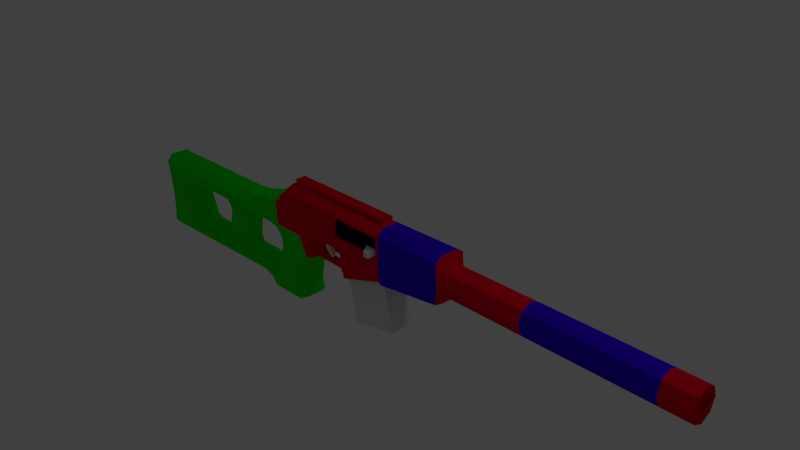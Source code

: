 # Source: VSS.blend  (saved by Blender 2.63.0; exported with 4.5.12 LTS)
import bpy
from mathutils import Matrix  # noqa: F401  (used for matrix-valued properties, if any)

bpy.ops.wm.read_factory_settings(use_empty=True)
scene = bpy.context.scene
scene.name = 'Scene'

# ---- collections
col_collection_1 = bpy.data.collections.new('Collection 1'); scene.collection.children.link(col_collection_1)

# ---- materials (node trees are filled in below, after node groups)
mat_material_001 = bpy.data.materials.new('Material.001')
mat_material_001.alpha_threshold = 0.0
mat_material_001.use_transparent_shadow = False
mat_material_001.diffuse_color = (0.8, 0.0, 0.01819, 1.0)
mat_material_001.roughness = 0.5
mat_material_001.line_color = (0.0, 0.0, 0.0, 1.0)
mat_material_002 = bpy.data.materials.new('Material.002')
mat_material_002.alpha_threshold = 0.0
mat_material_002.use_transparent_shadow = False
mat_material_002.diffuse_color = (0.03557, 0.0, 0.8, 1.0)
mat_material_002.roughness = 0.5
mat_material_002.line_color = (0.0, 0.0, 0.0, 1.0)
mat_material_003 = bpy.data.materials.new('Material.003')
mat_material_003.alpha_threshold = 0.0
mat_material_003.use_transparent_shadow = False
mat_material_003.diffuse_color = (0.004225, 0.8, 0.0, 1.0)
mat_material_003.roughness = 0.5
mat_material_003.line_color = (0.0, 0.0, 0.0, 1.0)

# ---- material node trees

# ---- world
world_world = bpy.data.worlds.new('World'); scene.world = world_world
world_world.color = (0.05088, 0.05088, 0.05088)
world_world.use_sun_shadow = False
world_world.sun_shadow_jitter_overblur = 0.0
world_world.cycles.sampling_method = 'MANUAL'
world_world.cycles.sample_map_resolution = 256

# ---- cameras
cam_camera = bpy.data.cameras.new('Camera')
cam_camera.clip_end = 100.0
cam_camera.lens = 35.0
cam_camera.sensor_width = 32.0
cam_camera.sensor_height = 18.0
cam_camera.ortho_scale = 7.314
cam_camera.dof.focus_distance = 0.0
cam_camera.dof.aperture_fstop = 128.0

# ---- lights
light_lamp = bpy.data.lights.new('Lamp', 'POINT')
light_lamp.transmission_factor = 0.0
light_lamp.cutoff_distance = 30.0
light_lamp.energy = 100.0
light_lamp.shadow_buffer_clip_start = 1.001
light_lamp.shadow_soft_size = 1.0
light_lamp.shadow_maximum_resolution = 0.006
light_lamp.use_absolute_resolution = True
light_lamp.cycles.use_multiple_importance_sampling = False

# ---- meshes
me_cube_002 = bpy.data.meshes.new('Cube.002')
me_cube_002.from_pydata([(-0.06484, -0.0347, -0.05888), (-0.06484, 0.0347, -0.05888), (0.003202, 0.0347, -0.07255), (0.003202, -0.0347, -0.07255), (-0.02116, -0.06665, 0.08837), (-0.02116, 0.06665, 0.08837), (0.09774, 0.06665, 0.02812), (0.09774, -0.06665, 0.02812), (-0.08047, -0.0347, -0.1796), (-0.08047, 0.0347, -0.1796), (-0.01118, 0.0347, -0.1756), (-0.01118, -0.0347, -0.1756), (-0.06544, -0.0347, -0.2861), (-0.06544, 0.0347, -0.2861), (0.0004283, 0.0347, -0.2642), (0.0004283, -0.0347, -0.2642), (0.02737, -0.02238, -0.3968), (0.02737, 0.02238, -0.3968), (0.05537, 0.02238, -0.3619), (0.05537, -0.02238, -0.3619)], [], [(4, 5, 1, 0), (5, 6, 2, 1), (6, 7, 3, 2), (7, 4, 0, 3), (8, 11, 3, 0), (12, 15, 11, 8), (11, 10, 2, 3), (10, 9, 1, 2), (9, 8, 0, 1), (16, 19, 15, 12), (14, 13, 9, 10), (15, 14, 10, 11), (13, 12, 8, 9), (16, 17, 18, 19), (17, 16, 12, 13), (18, 17, 13, 14), (19, 18, 14, 15)])
me_cube_002.use_remesh_preserve_volume = False
me_cube_002.use_remesh_preserve_attributes = False
me_cube_002.use_mirror_vertex_groups = False
me_cube_002.update()
me_plane = bpy.data.meshes.new('Plane')
me_plane.from_pydata([(-0.4555, -0.1983, -0.1392), (-0.4555, -0.1983, 0.1908), (0.3587, -0.1983, -0.1392), (0.3587, -0.1983, 0.1908), (0.1449, -0.1983, -0.09302), (0.1449, -0.1983, -0.01898), (0.3276, -0.1983, -0.09302), (0.3276, -0.1983, -0.01898), (0.2482, -0.3402, -0.09302), (0.2482, -0.3402, -0.01898), (0.3276, -0.3402, -0.09302), (0.3276, -0.3402, -0.01898)], [], [(2, 0, 1, 3), (4, 6, 10, 8), (0, 2, 6, 4), (3, 1, 5, 7), (4, 5, 1, 0), (2, 3, 7, 6), (10, 11, 9, 8), (8, 9, 5, 4), (6, 7, 11, 10), (7, 5, 9, 11)])
me_plane.use_remesh_preserve_volume = False
me_plane.use_remesh_preserve_attributes = False
me_plane.use_mirror_vertex_groups = False
me_plane.update()
me_cube_001 = bpy.data.meshes.new('Cube.001')
me_cube_001.from_pydata([(-0.1475, -0.1654, -0.7716), (-0.1475, 0.1654, -0.7716), (0.5426, 0.1654, -0.6253), (0.5426, -0.1654, -0.6253), (0.32, -0.1654, 0.4249), (0.32, 0.1654, 0.4249), (-0.4049, 0.1654, 0.4227), (-0.4049, -0.1654, 0.4227)], [], [(6, 1, 0, 7), (5, 2, 1, 6), (7, 0, 3, 4), (7, 4, 5, 6), (0, 1, 2, 3), (4, 3, 2, 5)])
me_cube_001.use_remesh_preserve_volume = False
me_cube_001.use_remesh_preserve_attributes = False
me_cube_001.use_mirror_vertex_groups = False
me_cube_001.update()
me_circle = bpy.data.meshes.new('Circle')
me_circle.from_pydata([(5.734, 0.1991, 0.2534), (5.734, 0.1407, 0.4081), (5.734, -0.0002009, 0.4722), (5.734, -0.1411, 0.4081), (5.734, -0.1995, 0.2534), (5.734, -0.1411, 0.09877), (5.734, -0.0002008, 0.0347), (5.734, 0.1407, 0.09877), (5.346, 0.1991, 0.2534), (5.346, 0.1407, 0.4081), (5.346, -0.0002009, 0.4722), (5.346, -0.1411, 0.4081), (5.346, -0.1995, 0.2534), (5.346, -0.1411, 0.09877), (5.346, -0.0002008, 0.0347), (5.346, 0.1407, 0.09877), (3.654, 0.1991, 0.2534), (3.654, 0.1407, 0.4081), (3.654, -0.0002009, 0.4722), (3.654, -0.1411, 0.4081), (3.654, -0.1995, 0.2534), (3.654, -0.1411, 0.09877), (3.654, -0.0002008, 0.0347), (3.654, 0.1407, 0.09877), (2.578, 0.1991, 0.2534), (2.578, 0.1407, 0.4081), (2.578, -0.0002009, 0.4722), (2.578, -0.1411, 0.4081), (2.578, -0.1995, 0.2534), (2.578, -0.1411, 0.09877), (2.578, -0.0002008, 0.0347), (2.578, 0.1407, 0.09877), (2.464, 0.2284, 0.2534), (2.452, 0.1615, 0.4309), (2.447, -0.0002009, 0.5044), (2.452, -0.1619, 0.4309), (2.464, -0.2288, 0.2534), (2.446, -0.1619, 0.076), (2.44, -0.0002008, 0.002498), (2.446, 0.1615, 0.076), (2.438, 0.2284, -0.01479), (2.438, -0.2288, -0.01479), (1.483, 0.2284, -0.1441), (1.483, -0.2288, -0.1441), (1.44, 0.2284, -0.115), (1.44, -0.2288, -0.115), (1.441, 0.2284, 0.5233), (1.441, -0.2288, 0.5233), (2.445, 0.2284, 0.5378), (2.445, -0.2288, 0.5378), (2.426, 0.08781, -0.05798), (2.426, -0.08821, -0.05798), (1.495, 0.08781, -0.184), (1.495, -0.08821, -0.184), (2.429, 0.1086, 0.5927), (2.429, -0.109, 0.5927), (1.443, 0.1086, 0.6105), (1.443, -0.109, 0.6105), (-0.4197, 0.2284, 0.5256), (-0.4197, -0.2288, 0.5256), (-0.4179, 0.1086, 0.6128), (-0.4179, -0.109, 0.6128), (-0.5825, 0.2284, 0.4163), (-0.5825, -0.2288, 0.4163), (-0.6151, 0.2284, 0.2883), (-0.6151, -0.2288, 0.2883), (-0.005145, 0.2284, 0.04792), (0.6063, -0.2288, 0.2208), (0.6039, -0.2288, 0.4302), (0.6621, -0.2288, 0.4861), (1.402, -0.2288, 0.4814), (1.402, -0.2288, 0.2208), (0.5675, 0.2284, 0.04792), (-0.6741, 0.2284, 0.007543), (-0.6741, -0.2288, 0.007543), (-0.6149, 0.2284, -0.04899), (-0.6149, -0.2288, -0.04899), (0.5675, -0.2288, 0.04792), (0.5985, 0.2284, -0.00248), (0.5985, -0.2288, -0.00248), (0.6896, 0.2284, -0.00248), (0.6896, -0.2288, -0.00248), (0.7555, 0.2284, -0.3437), (0.7555, -0.2288, -0.3437), (0.6063, 0.04885, 0.2208), (0.6039, 0.04885, 0.4302), (0.6621, 0.04885, 0.4861), (1.402, 0.04885, 0.4814), (1.402, 0.04885, 0.2208), (0.7216, 0.1351, -0.3372), (0.7216, -0.1355, -0.3372), (0.6747, 0.1351, -0.02061), (0.6747, -0.1355, -0.02061), (0.5843, 0.1351, -0.02061), (0.5843, -0.1355, -0.02061), (0.6004, 0.1351, -0.3485), (0.6004, -0.1355, -0.3485), (0.552, 0.1351, 0.01843), (0.552, -0.1355, 0.01843), (0.1495, 0.1351, 0.01843), (0.1495, -0.1355, 0.01843), (0.02837, 0.1351, -0.04618), (0.02837, -0.1355, -0.04618), (0.02837, 0.1351, -0.3504), (0.02837, -0.1355, -0.3504), (-0.005145, -0.2288, 0.04792), (-0.005145, 0.2284, -0.3317), (-0.005145, -0.2288, -0.3317), (-0.05091, 0.2284, -0.3222), (-0.05091, -0.2288, -0.3222), (-0.1855, 0.2284, -0.05034), (-0.1855, -0.2288, -0.05034), (-0.6634, 0.2284, -0.0288), (-0.6634, -0.2288, -0.0288), (-0.6822, 0.2284, 0.3064), (-0.6822, -0.2288, 0.3064), (0.01622, 0.07811, -0.342), (0.01622, -0.07851, -0.342), (0.6117, 0.07811, -0.342), (0.6117, -0.07851, -0.342), (0.6117, 0.07811, -0.3229), (0.6117, -0.07851, -0.3229), (0.01622, 0.07811, -0.3229), (0.01622, -0.07851, -0.3229), (1.472, 0.1906, -0.1362), (1.472, -0.191, -0.1362), (1.431, 0.1676, -0.1071), (1.431, -0.168, -0.1071), (0.782, 0.1676, -0.3358), (0.782, -0.168, -0.3358), (1.426, 0.1676, 0.1953), (1.426, -0.168, 0.1953), (0.7099, 0.1676, 0.1912), (0.7099, -0.168, 0.1912), (-0.1263, 0.2284, -0.3505), (-0.1263, -0.2288, -0.3505), (-0.1841, 0.2284, -0.4528), (-0.1841, -0.2288, -0.4528), (-0.2904, 0.2284, -0.9075), (-0.2904, -0.2288, -0.9075), (-0.281, 0.2284, -1.013), (-0.281, -0.2288, -1.013), (-0.246, 0.2284, -1.085), (-0.246, -0.2288, -1.085), (-0.8206, 0.2284, -1.095), (-0.8206, -0.2288, -1.095), (-0.8986, 0.2284, -0.991), (-0.8986, -0.2288, -0.991), (-1.079, 0.2284, -0.9224), (-1.079, -0.2288, -0.9224), (-3.459, 0.2284, -1.013), (-3.459, -0.2288, -1.013), (-3.426, 0.2284, -0.8353), (-3.426, -0.2288, -0.8353), (-3.419, 0.2284, -0.5139), (-3.419, -0.2288, -0.5139), (-3.443, 0.2284, -0.2092), (-3.443, -0.2288, -0.2092), (-3.483, 0.2284, 0.05196), (-3.483, -0.2288, 0.05196), (-1.501, 0.2284, 0.06535), (-1.501, -0.2288, 0.06535), (-1.293, 0.2284, 0.09548), (-1.293, -0.2288, 0.09548), (-1.122, 0.2284, 0.2093), (-1.122, -0.2288, 0.2093), (-0.9383, 0.2284, 0.2997), (-0.9383, -0.2288, 0.2997), (-0.8561, 0.2284, -0.8691), (-0.8561, -0.2288, -0.8691), (-0.7334, 0.2284, -0.8061), (-0.7334, -0.2288, -0.8061), (-0.6656, 0.2284, -0.7076), (-0.6656, -0.2288, -0.7076), (-0.5751, 0.2284, -0.3379), (-0.5751, -0.2288, -0.3379), (-0.6155, 0.2284, -0.1909), (-0.6155, -0.2288, -0.1909), (-0.6946, 0.2284, -0.1118), (-0.6946, -0.2288, -0.1118), (-0.8561, 0.2284, -0.07306), (-0.8561, -0.2288, -0.07306), (-2.999, 0.2284, -0.08701), (-2.999, -0.2288, -0.08701), (-3.124, 0.2284, -0.1317), (-3.124, -0.2288, -0.1317), (-3.191, 0.2284, -0.246), (-3.191, -0.2288, -0.246), (-3.183, 0.2284, -0.3855), (-3.183, -0.2288, -0.3855), (-3.03, 0.2284, -0.818), (-3.03, -0.2288, -0.818), (-2.901, 0.2284, -0.871), (-2.901, -0.2288, -0.871), (-0.06844, 0.1351, -0.4047), (-0.06844, -0.1355, -0.4047), (-0.09958, 0.1351, -0.4662), (-0.09958, -0.1355, -0.4662), (-0.2125, 0.1351, -0.9193), (-0.2125, -0.1355, -0.9193), (-0.2117, 0.1351, -0.9988), (-0.2117, -0.1355, -0.9988), (-0.1774, 0.1351, -1.065), (-0.1774, -0.1355, -1.065), (-0.9193, 0.1351, -1.043), (-0.9193, -0.1355, -1.043), (-1.071, 0.1351, -0.9967), (-1.071, -0.1355, -0.9967), (-3.456, 0.1351, -1.072), (-3.456, -0.1355, -1.072), (-3.456, 0.1351, 0.1406), (-3.456, -0.1355, 0.1406), (-1.528, 0.1351, 0.1629), (-1.528, -0.1355, 0.1629), (-1.317, 0.1351, 0.1831), (-1.317, -0.1355, 0.1831), (-0.8592, 0.1351, -0.1197), (-0.8592, -0.1355, -0.1197), (-0.7327, 0.1351, -0.1721), (-0.7327, -0.1355, -0.1721), (-0.6802, 0.1351, -0.234), (-0.6802, -0.1355, -0.234), (-0.6506, 0.1351, -0.3336), (-0.6506, -0.1355, -0.3336), (-0.7327, 0.1351, -0.678), (-0.7327, -0.1355, -0.678), (-0.7798, 0.1351, -0.7574), (-0.7798, -0.1355, -0.7574), (-0.8592, 0.1351, -0.8152), (-0.8592, -0.1355, -0.8152), (-1.483, 0.1351, -0.83), (-1.483, -0.1355, -0.83), (-1.59, 0.1351, -0.7762), (-1.59, -0.1355, -0.7762), (-1.642, 0.1351, -0.682), (-1.642, -0.1355, -0.682), (-1.56, 0.1351, -0.2327), (-1.56, -0.1355, -0.2327), (-1.504, 0.1351, -0.1762), (-1.504, -0.1355, -0.1762), (-1.411, 0.1351, -0.121), (-1.411, -0.1355, -0.121), (-2.205, 0.1351, -0.1237), (-2.205, -0.1355, -0.1237), (-2.108, 0.1351, -0.156), (-2.108, -0.1355, -0.156), (-2.027, 0.1351, -0.2394), (-2.027, -0.1355, -0.2394), (-2.011, 0.1351, -0.343), (-2.011, -0.1355, -0.343), (-2.094, 0.1351, -0.7009), (-2.094, -0.1355, -0.7009), (-2.158, 0.1351, -0.787), (-2.158, -0.1355, -0.787), (-2.256, 0.1351, -0.8368), (-2.256, -0.1355, -0.8368), (-2.834, 0.1351, -0.8327), (-2.834, -0.1355, -0.8327), (-2.915, 0.1351, -0.7924), (-2.915, -0.1355, -0.7924), (-3.085, 0.1351, -0.3807), (-3.085, -0.1355, -0.3807), (-3.087, 0.1351, -0.2892), (-3.087, -0.1355, -0.2892), (-3.051, 0.1351, -0.2098), (-3.051, -0.1355, -0.2098), (-2.97, 0.1351, -0.1372), (-2.97, -0.1355, -0.1372), (-3.674, 0.1351, 0.1428), (-3.674, -0.1355, 0.1428), (-3.668, 0.2284, 0.03962), (-3.668, -0.2288, 0.03962), (-3.629, 0.2284, -0.1913), (-3.629, -0.2288, -0.1913), (-3.605, 0.2284, -0.4985), (-3.605, -0.2288, -0.4985), (-3.611, 0.2284, -0.7833), (-3.611, -0.2288, -0.7833), (-3.639, 0.2284, -1.008), (-3.639, -0.2288, -1.008), (-3.644, 0.1351, -1.066), (-3.644, -0.1355, -1.066), (1.391, 0.06933, 0.6109), (1.391, -0.06973, 0.6109), (-0.3654, 0.06933, 0.6124), (-0.3654, -0.06973, 0.6124), (1.391, 0.06933, 0.6483), (1.391, -0.06973, 0.6483), (-0.3654, 0.06933, 0.6498), (-0.3654, -0.06973, 0.6498), (1.391, 0.09112, 0.6719), (1.391, -0.09152, 0.6719), (-0.3653, 0.09112, 0.6734), (-0.3653, -0.09152, 0.6734), (1.391, 0.07142, 0.6921), (1.391, -0.07182, 0.6921), (-0.3653, 0.07142, 0.6936), (-0.3653, -0.07182, 0.6936), (5.734, 0.08317, 0.2534), (5.734, 0.05875, 0.3181), (5.734, -0.0002008, 0.3449), (5.734, -0.05916, 0.3181), (5.734, -0.08358, 0.2534), (5.734, -0.05916, 0.1887), (5.734, -0.0002008, 0.1619), (5.734, 0.05875, 0.1887), (1.498, 0.08317, 0.2534), (1.498, 0.05875, 0.3181), (1.498, -0.0002008, 0.3449), (1.498, -0.05916, 0.3181), (1.498, -0.08358, 0.2534), (1.498, -0.05916, 0.1887), (1.498, -0.0002008, 0.1619), (1.498, 0.05875, 0.1887)], [], [(15, 8, 0, 7), (11, 3, 2, 10), (13, 5, 4, 12), (15, 7, 6, 14), (10, 2, 1, 9), (12, 4, 3, 11), (14, 6, 5, 13), (9, 1, 0, 8), (23, 15, 14, 22), (18, 10, 9, 17), (20, 12, 11, 19), (22, 14, 13, 21), (17, 9, 8, 16), (23, 16, 8, 15), (19, 11, 10, 18), (21, 13, 12, 20), (25, 17, 16, 24), (31, 24, 16, 23), (27, 19, 18, 26), (29, 21, 20, 28), (31, 23, 22, 30), (26, 18, 17, 25), (28, 20, 19, 27), (30, 22, 21, 29), (34, 26, 25, 33), (36, 28, 27, 35), (38, 30, 29, 37), (33, 25, 24, 32), (39, 32, 24, 31), (35, 27, 26, 34), (37, 29, 28, 36), (39, 31, 30, 38), (37, 36, 41), (38, 37, 41), (39, 40, 32), (40, 39, 38), (38, 41, 40), (33, 32, 48), (34, 33, 48), (36, 35, 49), (35, 34, 49), (48, 49, 34), (50, 40, 41, 51), (52, 50, 51, 53), (41, 43, 53, 51), (50, 52, 42, 40), (48, 54, 55, 49), (54, 56, 57, 55), (47, 49, 55, 57), (56, 54, 48, 46), (44, 46, 48, 32), (32, 40, 42, 44), (45, 43, 41, 36), (36, 49, 47, 45), (59, 47, 57, 61), (46, 58, 60, 56), (282, 56, 60, 284), (52, 53, 43, 42), (67, 84, 85, 68), (68, 85, 86, 69), (88, 85, 84), (69, 70, 87, 86), (70, 71, 88, 87), (88, 87, 86, 85), (47, 59, 69, 70), (80, 78, 72, 44), (44, 72, 46), (82, 80, 44), (97, 72, 66, 99), (58, 46, 66), (45, 47, 70, 71), (81, 83, 45, 71), (94, 92, 81, 79), (92, 90, 83, 81), (90, 92, 94, 96), (95, 93, 91, 89), (80, 91, 89, 82), (78, 93, 91, 80), (67, 63, 65), (68, 59, 63, 67), (61, 63, 59), (58, 66, 64, 62), (64, 66, 75, 73), (76, 105, 67), (74, 76, 67, 65), (99, 101, 66), (111, 109, 107, 105), (76, 74, 113), (178, 112, 75), (176, 178, 75, 134), (110, 75, 66), (72, 78, 93, 97), (75, 112, 73), (77, 105, 100, 98), (105, 107, 104, 102), (105, 102, 100), (101, 103, 106, 66), (66, 106, 108, 110), (122, 123, 121, 120), (117, 119, 121, 123), (116, 118, 119, 117), (122, 120, 118, 116), (102, 104, 103, 101), (93, 95, 96, 94), (90, 96, 95, 89), (83, 90, 89, 82), (44, 126, 128, 82), (127, 45, 83, 129), (42, 124, 126, 44), (125, 43, 45, 127), (133, 132, 130, 131), (130, 124, 126), (130, 132, 128, 126), (125, 131, 127), (127, 131, 133, 129), (128, 129, 83, 82), (128, 132, 133, 129), (125, 124, 130, 131), (125, 124, 42, 43), (169, 193, 151, 149), (168, 148, 150, 192), (169, 149, 147), (168, 146, 148), (171, 169, 147, 145), (171, 145, 141, 139), (145, 143, 141), (170, 144, 146, 168), (170, 138, 140, 144), (144, 140, 142), (138, 170, 172), (174, 136, 138, 172), (139, 173, 171), (175, 173, 139, 137), (177, 175, 137, 135), (113, 74, 165, 179), (74, 115, 167, 165), (164, 166, 114, 73), (178, 164, 73, 112), (176, 134, 136, 174), (194, 103, 104, 195), (196, 194, 195, 197), (198, 196, 197, 199), (200, 198, 199, 201), (202, 200, 201, 203), (216, 217, 241, 240), (206, 204, 205, 207), (208, 206, 207, 209), (218, 219, 217, 216), (212, 210, 211, 213), (214, 212, 213, 215), (220, 221, 219, 218), (222, 223, 221, 220), (224, 225, 223, 222), (226, 227, 225, 224), (228, 229, 227, 226), (230, 231, 229, 228), (232, 233, 231, 230), (234, 235, 233, 232), (236, 237, 235, 234), (238, 239, 237, 236), (240, 241, 239, 238), (210, 268, 269, 211), (244, 245, 243, 242), (246, 247, 245, 244), (248, 249, 247, 246), (250, 251, 249, 248), (252, 253, 251, 250), (254, 255, 253, 252), (256, 257, 255, 254), (258, 259, 257, 256), (260, 261, 259, 258), (262, 263, 261, 260), (264, 265, 263, 262), (266, 267, 265, 264), (242, 266, 267, 243), (280, 208, 209, 281), (277, 276, 278, 279), (275, 274, 276, 277), (273, 272, 274, 275), (271, 270, 272, 273), (270, 271, 269, 268), (278, 280, 281, 279), (279, 151, 153, 277), (277, 153, 155, 275), (275, 155, 157, 273), (273, 157, 159, 271), (211, 269, 271, 159), (279, 281, 209, 151), (150, 278, 276, 152), (152, 276, 274, 154), (154, 274, 272, 156), (156, 272, 270, 158), (268, 210, 158, 270), (210, 212, 160, 158), (158, 160, 180, 182), (182, 184, 158), (186, 156, 158, 184), (188, 154, 156, 186), (190, 152, 154, 188), (192, 150, 152, 190), (150, 208, 280, 278), (148, 206, 208, 150), (146, 204, 206, 148), (144, 204, 146), (147, 149, 207, 205), (145, 147, 205), (144, 145, 205, 204), (200, 202, 142, 140), (143, 145, 144, 142), (141, 143, 203, 201), (139, 141, 201, 199), (137, 139, 199, 197), (135, 137, 197, 195), (109, 135, 195), (104, 107, 195), (107, 109, 195), (194, 106, 103), (194, 196, 136, 134), (194, 134, 108), (194, 108, 106), (196, 198, 138, 136), (198, 200, 140, 138), (202, 203, 143, 142), (59, 68, 69), (62, 60, 58), (62, 63, 61, 60), (62, 64, 65, 63), (64, 114, 115, 65), (114, 166, 167, 115), (165, 167, 166, 164), (214, 215, 165, 164), (163, 165, 215), (214, 164, 162), (212, 214, 162, 160), (160, 162, 180), (162, 164, 178, 180), (64, 73, 114), (105, 77, 67), (71, 67, 77, 79, 81), (134, 75, 110, 108), (181, 179, 165, 163), (115, 74, 65), (71, 88, 84, 67), (161, 163, 215, 213), (159, 161, 213, 211), (183, 181, 161, 159), (159, 185, 183), (187, 185, 159, 157), (189, 187, 157, 155), (191, 189, 155, 153), (193, 191, 153, 151), (259, 191, 193, 257), (233, 253, 255, 231), (231, 255, 193, 169), (257, 193, 255), (169, 229, 231), (169, 171, 227, 229), (171, 227, 225, 173), (173, 225, 223, 175), (175, 223, 221, 177), (177, 221, 219, 179), (179, 181, 217, 219), (181, 163, 161), (218, 216, 180, 178), (220, 218, 178, 176), (174, 222, 220, 176), (172, 224, 222, 174), (170, 226, 224, 172), (168, 228, 226, 170), (230, 254, 252, 232), (232, 252, 250, 234), (234, 250, 248, 236), (246, 236, 248), (236, 246, 244, 238), (238, 244, 242, 240), (240, 242, 182, 180), (216, 240, 180), (242, 266, 182), (241, 243, 245, 239), (241, 181, 183, 243), (183, 267, 243), (217, 181, 241), (237, 249, 251, 235), (239, 245, 247, 237), (249, 237, 247), (235, 251, 253, 233), (261, 189, 191, 259), (263, 187, 189, 261), (265, 185, 187, 263), (267, 183, 185, 265), (188, 260, 258, 190), (186, 262, 260, 188), (184, 264, 262, 186), (266, 264, 184, 182), (190, 258, 256, 192), (230, 168, 192, 254), (254, 192, 256), (228, 168, 230), (149, 151, 209, 207), (286, 282, 284, 288), (56, 57, 283, 282), (285, 61, 57, 283), (284, 60, 61, 285), (290, 286, 288, 292), (289, 285, 283, 287), (282, 286, 287, 283), (288, 284, 285, 289), (294, 290, 292, 296), (286, 290, 291, 287), (292, 288, 289, 293), (293, 289, 287, 291), (294, 296, 297, 295), (296, 292, 293, 297), (297, 293, 291, 295), (290, 294, 295, 291), (4, 302, 301, 3), (6, 304, 303, 5), (1, 299, 298, 0), (7, 0, 298, 305), (3, 301, 300, 2), (5, 303, 302, 4), (7, 305, 304, 6), (2, 300, 299, 1), (305, 313, 312, 304), (300, 299, 307, 308), (302, 310, 309, 301), (304, 312, 311, 303), (299, 307, 306, 298), (305, 298, 306, 313), (301, 300, 308, 309), (303, 311, 310, 302), (98, 94, 79, 77), (94, 98, 97, 93), (98, 100, 99, 97), (100, 102, 101, 99), (105, 76, 111), (46, 72, 66), (109, 111, 76, 135), (135, 76, 179, 177), (76, 113, 179)])
me_circle.polygons.foreach_set('material_index', [0, 0, 0, 0, 0, 0, 0, 0, 1, 1, 1, 1, 1, 1, 1, 1, 0, 0, 0, 0, 0, 0, 0, 0, 0, 0, 0, 0, 0, 0, 0, 0, 0, 0, 0, 0, 0, 0, 0, 0, 0, 0, 0, 1, 1, 1, 0, 1, 1, 1, 1, 1, 1, 1, 0, 0, 0, 0, 0, 0, 0, 0, 0, 0, 0, 0, 0, 0, 0, 0, 0, 0, 0, 0, 0, 0, 0, 0, 0, 0, 0, 0, 0, 0, 0, 0, 0, 0, 2, 2, 0, 0, 0, 0, 0, 0, 0, 0, 0, 0, 0, 0, 0, 0, 0, 0, 0, 0, 0, 0, 0, 0, 0, 0, 0, 0, 0, 0, 0, 2, 2, 2, 2, 2, 2, 2, 2, 2, 2, 2, 2, 2, 2, 2, 2, 2, 2, 2, 2, 2, 2, 2, 2, 2, 2, 2, 2, 2, 2, 2, 2, 2, 2, 2, 2, 2, 2, 2, 2, 2, 2, 2, 2, 2, 2, 2, 2, 2, 2, 2, 2, 2, 2, 2, 2, 2, 2, 2, 2, 2, 2, 2, 2, 2, 2, 2, 2, 2, 2, 2, 2, 2, 2, 2, 2, 2, 2, 2, 2, 2, 2, 2, 2, 2, 2, 2, 2, 2, 2, 2, 2, 2, 2, 2, 2, 2, 2, 2, 2, 2, 2, 2, 2, 0, 0, 0, 0, 0, 2, 2, 2, 2, 2, 2, 2, 2, 0, 0, 0, 2, 2, 0, 0, 2, 2, 2, 2, 2, 2, 2, 2, 2, 2, 2, 2, 2, 2, 2, 2, 2, 2, 2, 2, 2, 2, 2, 2, 2, 2, 2, 2, 2, 2, 2, 2, 2, 2, 2, 2, 2, 2, 2, 2, 2, 2, 2, 2, 2, 2, 2, 2, 2, 2, 2, 2, 2, 2, 2, 2, 0, 0, 0, 0, 0, 0, 0, 0, 0, 0, 0, 0, 0, 0, 0, 0, 0, 0, 0, 0, 0, 0, 0, 0, 0, 0, 0, 0, 0, 0, 0, 0, 0, 0, 0, 0, 0, 0, 2, 2, 2])
me_circle.materials.append(mat_material_001)
me_circle.materials.append(mat_material_002)
me_circle.materials.append(mat_material_003)
me_circle.use_remesh_preserve_volume = False
me_circle.use_remesh_preserve_attributes = False
me_circle.use_mirror_vertex_groups = False
me_circle.update()

# ---- objects
ob_cube_001 = bpy.data.objects.new('Cube.001', me_cube_002)
ob_plane = bpy.data.objects.new('Plane', me_plane)
ob_cube = bpy.data.objects.new('Cube', me_cube_001)
ob_circle = bpy.data.objects.new('Circle', me_circle)
ob_lamp = bpy.data.objects.new('Lamp', light_lamp)
ob_camera = bpy.data.objects.new('Camera', cam_camera)

# ---- transforms, parenting, visibility, modifiers, constraints
ob_cube_001.location = (-0.8646, -8.76e-08, 0.02505)
ob_cube_001.lineart.crease_threshold = 0.0
ob_plane.location = (-0.04906, -3.485e-08, 0.2594)
ob_plane.lineart.crease_threshold = 0.0
ob_cube.location = (-0.02897, 3.638e-08, -0.2708)
ob_cube.lineart.crease_threshold = 0.0
ob_circle.location = (-1.105, 9.336e-09, -0.06948)
ob_circle.lineart.crease_threshold = 0.0
ob_lamp.location = (4.076, 1.005, 5.904)
ob_lamp.rotation_euler = (0.6503, 0.05522, 1.866)
ob_lamp.lock_rotations_4d = False
ob_lamp.empty_display_type = 'ARROWS'
ob_lamp.color = (0.0, 0.0, 0.0, 0.0)
ob_lamp.lineart.crease_threshold = 0.0
ob_camera.location = (7.481, -6.508, 5.344)
ob_camera.rotation_euler = (1.109, 0.01082, 0.8149)
ob_camera.lock_rotations_4d = False
ob_camera.empty_display_type = 'ARROWS'
ob_camera.color = (0.0, 0.0, 0.0, 0.0)
ob_camera.display_type = 'WIRE'
ob_camera.lineart.crease_threshold = 0.0

# ---- collection membership
col_collection_1.objects.link(ob_cube_001)
col_collection_1.objects.link(ob_plane)
col_collection_1.objects.link(ob_cube)
col_collection_1.objects.link(ob_circle)
col_collection_1.objects.link(ob_lamp)
col_collection_1.objects.link(ob_camera)

# ---- scene / render settings (as saved in the file)
scene.camera = ob_camera
scene.frame_start = 1; scene.frame_end = 250; scene.frame_set(1)
scene.render.engine = 'BLENDER_EEVEE_NEXT'
scene.render.image_settings.color_mode = 'RGB'
scene.render.image_settings.compression = 90
scene.render.resolution_percentage = 50
scene.render.dither_intensity = 0.0
scene.render.bake_margin = 2
scene.render.bake_bias = 0.0
scene.cycles.use_denoising = False
scene.cycles.samples = 10
scene.cycles.sampling_pattern = 'TABULATED_SOBOL'
scene.cycles.light_sampling_threshold = 0.0
scene.cycles.use_adaptive_sampling = False
scene.cycles.use_light_tree = False
scene.cycles.blur_glossy = 0.0
scene.cycles.volume_bounces = 1
scene.cycles.pixel_filter_type = 'GAUSSIAN'
scene.cycles.sample_clamp_indirect = 0.0
scene.view_settings.view_transform = 'Standard'
bpy.context.view_layer.update()
